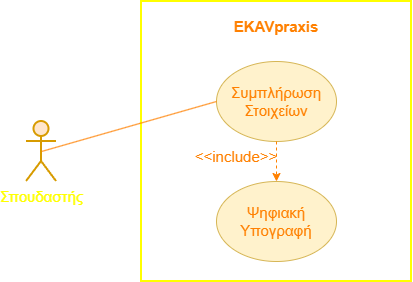

The diagram above was exported from draw.io. Its source (the exported page's mxGraphModel, read from the mxfile embedded in the PNG):
<mxGraphModel dx="1030" dy="642" grid="1" gridSize="10" guides="1" tooltips="1" connect="1" arrows="1" fold="1" page="1" pageScale="1" pageWidth="827" pageHeight="1169" math="0" shadow="0">
  <root>
    <mxCell id="0" />
    <mxCell id="1" parent="0" />
    <mxCell id="u4H3PIZVRk6GNqfZEmjs-1" parent="1" style="shape=umlActor;verticalLabelPosition=bottom;verticalAlign=top;html=1;outlineConnect=0;fillColor=#ffe6cc;strokeColor=#d79b00;fontSize=15;strokeWidth=2;fontColor=#FFFF00;" value="Σπουδαστής" vertex="1">
      <mxGeometry height="60" width="30" x="170" y="220" as="geometry" />
    </mxCell>
    <mxCell id="u4H3PIZVRk6GNqfZEmjs-3" parent="1" style="html=1;whiteSpace=wrap;fillColor=none;strokeWidth=2;strokeColor=#FFFF00;" value="" vertex="1">
      <mxGeometry height="280" width="270" x="285" y="100" as="geometry" />
    </mxCell>
    <mxCell id="u4H3PIZVRk6GNqfZEmjs-4" parent="1" style="text;html=1;whiteSpace=wrap;strokeColor=none;fillColor=none;align=center;verticalAlign=middle;rounded=0;fontStyle=1;fontSize=15;fontColor=#FF8000;" value="EKAVpraxis" vertex="1">
      <mxGeometry height="30" width="60" x="390" y="110" as="geometry" />
    </mxCell>
    <mxCell id="u4H3PIZVRk6GNqfZEmjs-5" parent="1" style="ellipse;whiteSpace=wrap;html=1;fillColor=#fff2cc;strokeColor=#d6b656;fontSize=15;fontColor=#FF8000;" value="Συμπλήρωση&lt;div&gt;Στοιχείων&lt;/div&gt;" vertex="1">
      <mxGeometry height="80" width="120" x="360" y="160" as="geometry" />
    </mxCell>
    <mxCell id="u4H3PIZVRk6GNqfZEmjs-6" parent="1" style="ellipse;whiteSpace=wrap;html=1;fillColor=#fff2cc;strokeColor=#d6b656;fontSize=15;fontColor=#FF8000;" value="Ψηφιακή Υπογραφή" vertex="1">
      <mxGeometry height="80" width="120" x="360" y="280" as="geometry" />
    </mxCell>
    <mxCell id="u4H3PIZVRk6GNqfZEmjs-8" edge="1" parent="1" source="u4H3PIZVRk6GNqfZEmjs-1" style="endArrow=none;html=1;rounded=0;exitX=0.5;exitY=0.5;exitDx=0;exitDy=0;exitPerimeter=0;entryX=0;entryY=0.5;entryDx=0;entryDy=0;strokeColor=#FF8000;" target="u4H3PIZVRk6GNqfZEmjs-5" value="">
      <mxGeometry height="50" relative="1" width="50" as="geometry">
        <mxPoint x="450" y="380" as="sourcePoint" />
        <mxPoint x="500" y="330" as="targetPoint" />
      </mxGeometry>
    </mxCell>
    <mxCell id="u4H3PIZVRk6GNqfZEmjs-10" edge="1" parent="1" source="u4H3PIZVRk6GNqfZEmjs-5" style="endArrow=classic;html=1;rounded=0;dashed=1;exitX=0.5;exitY=1;exitDx=0;exitDy=0;entryX=0.5;entryY=0;entryDx=0;entryDy=0;strokeColor=#FF8000;" target="u4H3PIZVRk6GNqfZEmjs-6" value="">
      <mxGeometry height="50" relative="1" width="50" as="geometry">
        <mxPoint x="360" y="280" as="sourcePoint" />
        <mxPoint x="500" y="330" as="targetPoint" />
      </mxGeometry>
    </mxCell>
    <mxCell id="u4H3PIZVRk6GNqfZEmjs-11" parent="1" style="text;html=1;whiteSpace=wrap;strokeColor=none;fillColor=none;align=center;verticalAlign=middle;rounded=0;fontSize=15;fontColor=#FF8000;" value="&amp;lt;&amp;lt;include&amp;gt;&amp;gt;" vertex="1">
      <mxGeometry height="30" width="60" x="350" y="240" as="geometry" />
    </mxCell>
  </root>
</mxGraphModel>